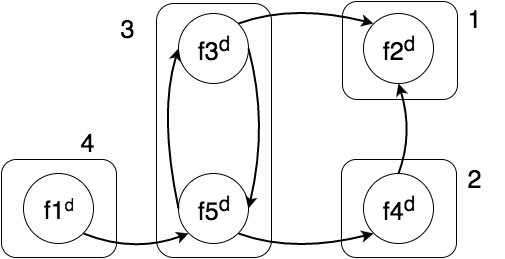

The diagram above was exported from draw.io. Its source (the exported page's mxGraphModel, read from the mxfile embedded in the PNG):
<mxGraphModel dx="1434" dy="764" grid="1" gridSize="10" guides="1" tooltips="1" connect="1" arrows="1" fold="1" page="1" pageScale="1" pageWidth="850" pageHeight="1100" background="#ffffff" math="0" shadow="0">
  <root>
    <mxCell id="0" />
    <mxCell id="1" parent="0" />
    <mxCell id="392e8d97d75802ff-12" value="" style="whiteSpace=wrap;html=1;rounded=1;shadow=0;glass=0;comic=0;strokeWidth=1;fillColor=#ffffff;fontSize=25;strokeColor=#000000;" parent="1" vertex="1">
      <mxGeometry x="203" y="140" width="115" height="254" as="geometry" />
    </mxCell>
    <mxCell id="392e8d97d75802ff-11" value="" style="whiteSpace=wrap;html=1;rounded=1;shadow=0;glass=0;comic=0;strokeWidth=1;fillColor=#ffffff;fontSize=25;strokeColor=#000000;" parent="1" vertex="1">
      <mxGeometry x="48" y="296" width="115" height="98" as="geometry" />
    </mxCell>
    <mxCell id="392e8d97d75802ff-10" value="" style="whiteSpace=wrap;html=1;rounded=1;shadow=0;glass=0;comic=0;strokeWidth=1;fillColor=#ffffff;fontSize=25;strokeColor=#000000;" parent="1" vertex="1">
      <mxGeometry x="388" y="296" width="115" height="98" as="geometry" />
    </mxCell>
    <mxCell id="392e8d97d75802ff-9" value="" style="whiteSpace=wrap;html=1;rounded=1;shadow=0;glass=0;comic=0;strokeWidth=1;fillColor=#ffffff;fontSize=25;strokeColor=#000000;" parent="1" vertex="1">
      <mxGeometry x="389" y="138" width="115" height="98" as="geometry" />
    </mxCell>
    <mxCell id="6db9f96ab7e2a5ed-1" value="f1&lt;span style=&quot;font-size: 20.8333px ; line-height: 25px&quot;&gt;&lt;sup&gt;d&lt;/sup&gt;&lt;/span&gt;" style="ellipse;whiteSpace=wrap;html=1;rounded=1;shadow=0;glass=0;comic=0;strokeWidth=1;fillColor=#ffffff;fontSize=25;strokeColor=#000000;" parent="1" vertex="1">
      <mxGeometry x="70" y="310" width="70" height="70" as="geometry" />
    </mxCell>
    <mxCell id="6db9f96ab7e2a5ed-2" value="f2&lt;sup&gt;d&lt;/sup&gt;" style="ellipse;whiteSpace=wrap;html=1;rounded=1;shadow=0;glass=0;comic=0;strokeWidth=1;fillColor=#ffffff;fontSize=25;strokeColor=#000000;" parent="1" vertex="1">
      <mxGeometry x="410" y="150" width="70" height="70" as="geometry" />
    </mxCell>
    <mxCell id="6db9f96ab7e2a5ed-3" value="f3&lt;sup&gt;d&lt;/sup&gt;" style="ellipse;whiteSpace=wrap;html=1;rounded=1;shadow=0;glass=0;comic=0;strokeWidth=1;fillColor=#ffffff;fontSize=25;strokeColor=#000000;" parent="1" vertex="1">
      <mxGeometry x="225" y="150" width="70" height="70" as="geometry" />
    </mxCell>
    <mxCell id="6db9f96ab7e2a5ed-4" value="f4&lt;sup&gt;d&lt;/sup&gt;" style="ellipse;whiteSpace=wrap;html=1;rounded=1;shadow=0;glass=0;comic=0;strokeWidth=1;fillColor=#ffffff;fontSize=25;strokeColor=#000000;" parent="1" vertex="1">
      <mxGeometry x="410" y="310" width="70" height="70" as="geometry" />
    </mxCell>
    <mxCell id="6db9f96ab7e2a5ed-5" value="f5&lt;sup&gt;d&lt;/sup&gt;" style="ellipse;whiteSpace=wrap;html=1;rounded=1;shadow=0;glass=0;comic=0;strokeWidth=1;fillColor=#ffffff;fontSize=25;strokeColor=#000000;" parent="1" vertex="1">
      <mxGeometry x="225" y="310" width="70" height="70" as="geometry" />
    </mxCell>
    <mxCell id="392e8d97d75802ff-2" value="" style="endArrow=classic;html=1;strokeColor=#000000;strokeWidth=2;fontSize=25;exitX=1;exitY=0;entryX=0;entryY=0;curved=1;" parent="1" source="6db9f96ab7e2a5ed-3" target="6db9f96ab7e2a5ed-2" edge="1">
      <mxGeometry width="50" height="50" relative="1" as="geometry">
        <mxPoint x="10" y="60" as="sourcePoint" />
        <mxPoint x="60" y="10" as="targetPoint" />
        <Array as="points">
          <mxPoint x="340" y="140" />
        </Array>
      </mxGeometry>
    </mxCell>
    <mxCell id="392e8d97d75802ff-3" value="" style="endArrow=classic;html=1;strokeColor=#000000;strokeWidth=2;fontSize=25;exitX=0.5;exitY=0;entryX=0.5;entryY=1;curved=1;" parent="1" source="6db9f96ab7e2a5ed-4" target="6db9f96ab7e2a5ed-2" edge="1">
      <mxGeometry width="50" height="50" relative="1" as="geometry">
        <mxPoint x="10" y="60" as="sourcePoint" />
        <mxPoint x="60" y="10" as="targetPoint" />
        <Array as="points">
          <mxPoint x="460" y="270" />
        </Array>
      </mxGeometry>
    </mxCell>
    <mxCell id="392e8d97d75802ff-4" value="" style="endArrow=classic;html=1;strokeColor=#000000;strokeWidth=2;fontSize=25;exitX=0;exitY=0.5;entryX=0;entryY=0.5;curved=1;" parent="1" source="6db9f96ab7e2a5ed-5" target="6db9f96ab7e2a5ed-3" edge="1">
      <mxGeometry width="50" height="50" relative="1" as="geometry">
        <mxPoint x="45" y="60" as="sourcePoint" />
        <mxPoint x="235" y="200" as="targetPoint" />
        <Array as="points">
          <mxPoint x="205" y="250" />
        </Array>
      </mxGeometry>
    </mxCell>
    <mxCell id="392e8d97d75802ff-5" value="" style="endArrow=classic;html=1;strokeColor=#000000;strokeWidth=2;fontSize=25;exitX=1;exitY=1;entryX=0;entryY=1;curved=1;" parent="1" source="6db9f96ab7e2a5ed-5" target="6db9f96ab7e2a5ed-4" edge="1">
      <mxGeometry width="50" height="50" relative="1" as="geometry">
        <mxPoint x="10" y="60" as="sourcePoint" />
        <mxPoint x="60" y="10" as="targetPoint" />
        <Array as="points">
          <mxPoint x="340" y="390" />
        </Array>
      </mxGeometry>
    </mxCell>
    <mxCell id="392e8d97d75802ff-7" value="" style="endArrow=classic;html=1;strokeColor=#000000;strokeWidth=2;fontSize=25;exitX=1;exitY=0.5;entryX=1;entryY=0.5;curved=1;" parent="1" source="6db9f96ab7e2a5ed-3" target="6db9f96ab7e2a5ed-5" edge="1">
      <mxGeometry width="50" height="50" relative="1" as="geometry">
        <mxPoint x="45" y="60" as="sourcePoint" />
        <mxPoint x="95" y="10" as="targetPoint" />
        <Array as="points">
          <mxPoint x="315" y="260" />
        </Array>
      </mxGeometry>
    </mxCell>
    <mxCell id="392e8d97d75802ff-13" value="1" style="text;html=1;strokeColor=none;fillColor=none;align=center;verticalAlign=middle;whiteSpace=wrap;overflow=hidden;rounded=1;shadow=0;glass=0;comic=0;fontSize=25;" parent="1" vertex="1">
      <mxGeometry x="490" y="140" width="60" height="32" as="geometry" />
    </mxCell>
    <mxCell id="392e8d97d75802ff-14" value="2" style="text;html=1;strokeColor=none;fillColor=none;align=center;verticalAlign=middle;whiteSpace=wrap;overflow=hidden;rounded=1;shadow=0;glass=0;comic=0;fontSize=25;" parent="1" vertex="1">
      <mxGeometry x="490" y="300" width="60" height="32" as="geometry" />
    </mxCell>
    <mxCell id="392e8d97d75802ff-15" value="3" style="text;html=1;strokeColor=none;fillColor=none;align=center;verticalAlign=middle;whiteSpace=wrap;overflow=hidden;rounded=1;shadow=0;glass=0;comic=0;fontSize=25;" parent="1" vertex="1">
      <mxGeometry x="143" y="150" width="60" height="32" as="geometry" />
    </mxCell>
    <mxCell id="392e8d97d75802ff-16" value="4" style="text;html=1;strokeColor=none;fillColor=none;align=center;verticalAlign=middle;whiteSpace=wrap;overflow=hidden;rounded=1;shadow=0;glass=0;comic=0;fontSize=25;" parent="1" vertex="1">
      <mxGeometry x="103" y="264" width="60" height="32" as="geometry" />
    </mxCell>
    <mxCell id="2" value="" style="endArrow=classic;html=1;strokeColor=#000000;strokeWidth=2;fontSize=25;exitX=1;exitY=1;entryX=0;entryY=1;curved=1;" edge="1" parent="1" source="6db9f96ab7e2a5ed-1" target="6db9f96ab7e2a5ed-5">
      <mxGeometry width="50" height="50" relative="1" as="geometry">
        <mxPoint x="10" y="60" as="sourcePoint" />
        <mxPoint x="60" y="10" as="targetPoint" />
        <Array as="points">
          <mxPoint x="180" y="390" />
        </Array>
      </mxGeometry>
    </mxCell>
  </root>
</mxGraphModel>